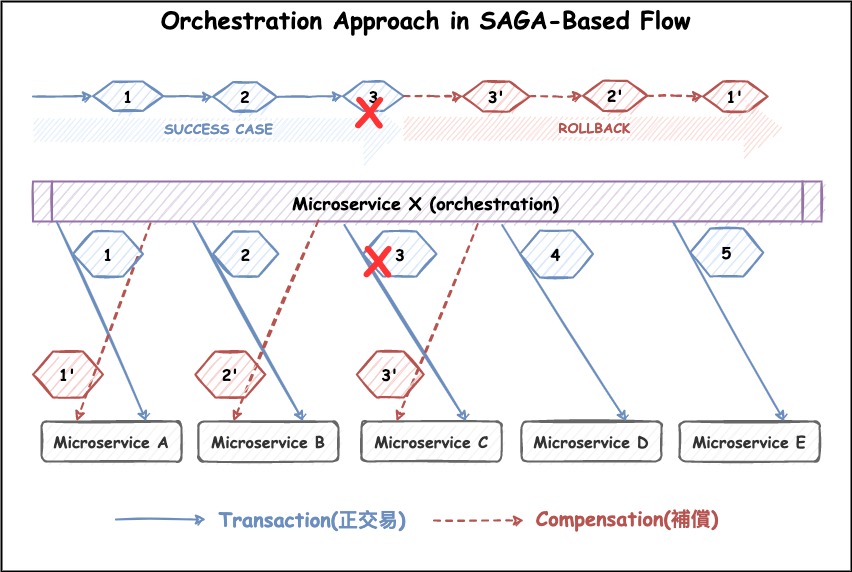

The diagram above was exported from draw.io. Its source (the exported page's mxGraphModel, read from the mxfile embedded in the PNG):
<mxGraphModel dx="3520" dy="1360" grid="1" gridSize="10" guides="1" tooltips="1" connect="1" arrows="1" fold="1" page="1" pageScale="1" pageWidth="827" pageHeight="1169" math="0" shadow="0">
  <root>
    <mxCell id="0" />
    <mxCell id="1" parent="0" />
    <mxCell id="2" value="" style="rounded=0;whiteSpace=wrap;html=1;shadow=0;glass=0;labelBackgroundColor=none;sketch=1;fontSize=16;strokeWidth=2;" vertex="1" parent="1">
      <mxGeometry x="-1230" y="1140" width="850" height="570" as="geometry" />
    </mxCell>
    <mxCell id="3" value="&lt;font size=&quot;1&quot; face=&quot;Comic Sans MS&quot;&gt;&lt;b style=&quot;font-size: 16px;&quot;&gt;Microservice A&lt;/b&gt;&lt;/font&gt;" style="rounded=1;whiteSpace=wrap;html=1;shadow=0;glass=0;sketch=1;fontSize=14;strokeColor=#666666;strokeWidth=2;fillColor=#f5f5f5;fontColor=#333333;" vertex="1" parent="1">
      <mxGeometry x="-1190" y="1560" width="140" height="40" as="geometry" />
    </mxCell>
    <mxCell id="4" value="&lt;b style=&quot;font-family: &amp;quot;Comic Sans MS&amp;quot;; font-size: 16px;&quot;&gt;Microservice B&lt;/b&gt;" style="rounded=1;whiteSpace=wrap;html=1;shadow=0;glass=0;sketch=1;fontSize=14;strokeColor=#666666;strokeWidth=2;fillColor=#f5f5f5;fontColor=#333333;" vertex="1" parent="1">
      <mxGeometry x="-1033.08" y="1560" width="140" height="40" as="geometry" />
    </mxCell>
    <mxCell id="5" value="&lt;b style=&quot;font-family: &amp;quot;Comic Sans MS&amp;quot;; font-size: 16px;&quot;&gt;Microservice C&lt;/b&gt;" style="rounded=1;whiteSpace=wrap;html=1;shadow=0;glass=0;sketch=1;fontSize=14;strokeColor=#666666;strokeWidth=2;fillColor=#f5f5f5;fontColor=#333333;" vertex="1" parent="1">
      <mxGeometry x="-870" y="1560" width="140" height="40" as="geometry" />
    </mxCell>
    <mxCell id="6" value="&lt;b style=&quot;font-family: &amp;quot;Comic Sans MS&amp;quot;; font-size: 16px;&quot;&gt;Microservice D&lt;/b&gt;" style="rounded=1;whiteSpace=wrap;html=1;shadow=0;glass=0;sketch=1;fontSize=14;strokeColor=#666666;strokeWidth=2;fillColor=#f5f5f5;fontColor=#333333;" vertex="1" parent="1">
      <mxGeometry x="-710" y="1560" width="140" height="40" as="geometry" />
    </mxCell>
    <mxCell id="7" value="&lt;p style=&quot;margin: 0px; font-variant-numeric: normal; font-variant-east-asian: normal; font-stretch: normal; line-height: normal;&quot; class=&quot;p1&quot;&gt;&lt;b style=&quot;font-family: &amp;quot;Comic Sans MS&amp;quot;; font-size: 16px;&quot;&gt;Microservice E&lt;/b&gt;&lt;br&gt;&lt;/p&gt;" style="rounded=1;whiteSpace=wrap;html=1;shadow=0;glass=0;sketch=1;fontSize=14;strokeColor=#666666;strokeWidth=2;fillColor=#f5f5f5;align=center;fontColor=#333333;" vertex="1" parent="1">
      <mxGeometry x="-552" y="1560" width="140" height="40" as="geometry" />
    </mxCell>
    <mxCell id="8" value="&lt;b style=&quot;&quot;&gt;&lt;font style=&quot;font-size: 18px;&quot;&gt;Microservice X (orchestration)&lt;/font&gt;&lt;/b&gt;" style="shape=process;whiteSpace=wrap;html=1;backgroundOutline=1;rounded=0;shadow=0;glass=0;sketch=1;fontFamily=Comic Sans MS;fontSize=20;strokeColor=#9673a6;strokeWidth=2;fillColor=#e1d5e7;size=0.023462270133164237;" vertex="1" parent="1">
      <mxGeometry x="-1198.5" y="1320" width="788.5" height="40" as="geometry" />
    </mxCell>
    <mxCell id="9" value="" style="endArrow=classic;html=1;rounded=0;shadow=0;sketch=1;fontFamily=Comic Sans MS;fontSize=18;fontColor=#FF3333;strokeWidth=2;exitX=0.03;exitY=1.003;exitDx=0;exitDy=0;entryX=0.75;entryY=0;entryDx=0;entryDy=0;fillColor=#dae8fc;strokeColor=#6c8ebf;exitPerimeter=0;" edge="1" source="8" target="3" parent="1">
      <mxGeometry width="50" height="50" relative="1" as="geometry">
        <mxPoint x="-863.08" y="1380" as="sourcePoint" />
        <mxPoint x="-813.08" y="1330" as="targetPoint" />
      </mxGeometry>
    </mxCell>
    <mxCell id="10" value="" style="endArrow=classic;html=1;rounded=0;shadow=0;sketch=1;fontFamily=Comic Sans MS;fontSize=18;fontColor=#FF3333;strokeWidth=2;entryX=0.75;entryY=0;entryDx=0;entryDy=0;fillColor=#dae8fc;strokeColor=#6c8ebf;" edge="1" target="4" parent="1">
      <mxGeometry width="50" height="50" relative="1" as="geometry">
        <mxPoint x="-1038.5" y="1360" as="sourcePoint" />
        <mxPoint x="-1158.08" y="1345" as="targetPoint" />
      </mxGeometry>
    </mxCell>
    <mxCell id="11" value="" style="endArrow=classic;html=1;rounded=0;shadow=0;sketch=1;fontFamily=Comic Sans MS;fontSize=18;fontColor=#FF3333;strokeWidth=2;exitX=0.395;exitY=1.086;exitDx=0;exitDy=0;exitPerimeter=0;entryX=0.75;entryY=0;entryDx=0;entryDy=0;fillColor=#dae8fc;strokeColor=#6c8ebf;" edge="1" source="8" target="5" parent="1">
      <mxGeometry width="50" height="50" relative="1" as="geometry">
        <mxPoint x="-857.9435" y="1220" as="sourcePoint" />
        <mxPoint x="-828.08" y="1334.56" as="targetPoint" />
      </mxGeometry>
    </mxCell>
    <mxCell id="12" value="" style="endArrow=classic;html=1;rounded=0;shadow=0;sketch=1;fontFamily=Comic Sans MS;fontSize=18;fontColor=#FF3333;strokeWidth=2;fillColor=#dae8fc;strokeColor=#6c8ebf;exitX=0.595;exitY=1.086;exitDx=0;exitDy=0;exitPerimeter=0;entryX=0.75;entryY=0;entryDx=0;entryDy=0;" edge="1" source="8" target="6" parent="1">
      <mxGeometry width="50" height="50" relative="1" as="geometry">
        <mxPoint x="-703.08" y="1210" as="sourcePoint" />
        <mxPoint x="-653.0800000000005" y="1340" as="targetPoint" />
      </mxGeometry>
    </mxCell>
    <mxCell id="13" value="" style="endArrow=classic;html=1;rounded=0;shadow=0;sketch=1;fontFamily=Comic Sans MS;fontSize=18;fontColor=#FF3333;strokeWidth=2;entryX=0.75;entryY=0;entryDx=0;entryDy=0;fillColor=#dae8fc;strokeColor=#6c8ebf;" edge="1" target="7" parent="1">
      <mxGeometry width="50" height="50" relative="1" as="geometry">
        <mxPoint x="-558.5" y="1360" as="sourcePoint" />
        <mxPoint x="-503.89614298588185" y="1345" as="targetPoint" />
      </mxGeometry>
    </mxCell>
    <mxCell id="14" value="" style="endArrow=classic;html=1;rounded=0;shadow=0;sketch=1;fontFamily=Comic Sans MS;fontSize=18;fontColor=#FF3333;strokeWidth=2;exitX=0.149;exitY=1.046;exitDx=0;exitDy=0;exitPerimeter=0;entryX=0.25;entryY=0;entryDx=0;entryDy=0;fillColor=#f8cecc;strokeColor=#b85450;dashed=1;" edge="1" source="8" target="3" parent="1">
      <mxGeometry width="50" height="50" relative="1" as="geometry">
        <mxPoint x="-863.08" y="1370" as="sourcePoint" />
        <mxPoint x="-813.08" y="1320" as="targetPoint" />
      </mxGeometry>
    </mxCell>
    <mxCell id="15" value="" style="endArrow=classic;html=1;rounded=0;shadow=0;sketch=1;fontFamily=Comic Sans MS;fontSize=18;fontColor=#FF3333;strokeWidth=2;exitX=0.362;exitY=0.975;exitDx=0;exitDy=0;exitPerimeter=0;entryX=0.25;entryY=0;entryDx=0;entryDy=0;fillColor=#f8cecc;strokeColor=#b85450;dashed=1;" edge="1" source="8" target="4" parent="1">
      <mxGeometry width="50" height="50" relative="1" as="geometry">
        <mxPoint x="-923.9335000000001" y="1222.4199999999996" as="sourcePoint" />
        <mxPoint x="-972.9199999999998" y="1335.58" as="targetPoint" />
      </mxGeometry>
    </mxCell>
    <mxCell id="16" value="" style="group" vertex="1" connectable="0" parent="1">
      <mxGeometry x="-1198.5" y="1220" width="748.5" height="30" as="geometry" />
    </mxCell>
    <mxCell id="17" value="&lt;p style=&quot;margin: 0px; font-variant-numeric: normal; font-variant-east-asian: normal; font-stretch: normal; line-height: normal;&quot; class=&quot;p1&quot;&gt;&lt;font face=&quot;Comic Sans MS&quot;&gt;&lt;span style=&quot;font-size: 16px;&quot;&gt;&lt;b&gt;1&lt;/b&gt;&lt;/span&gt;&lt;/font&gt;&lt;/p&gt;" style="shape=hexagon;perimeter=hexagonPerimeter2;whiteSpace=wrap;html=1;fixedSize=1;rounded=0;shadow=0;glass=0;sketch=1;fontSize=14;strokeColor=#6c8ebf;strokeWidth=2;fillColor=#dae8fc;align=center;size=20;" vertex="1" parent="16">
      <mxGeometry x="60.000000000000014" width="70" height="29.35" as="geometry" />
    </mxCell>
    <mxCell id="18" value="&lt;b style=&quot;font-family: &amp;quot;Comic Sans MS&amp;quot;; font-size: 16px;&quot;&gt;1'&lt;/b&gt;" style="shape=hexagon;perimeter=hexagonPerimeter2;whiteSpace=wrap;html=1;fixedSize=1;rounded=0;shadow=0;glass=0;sketch=1;fontSize=14;strokeColor=#b85450;strokeWidth=2;fillColor=#f8cecc;" vertex="1" parent="16">
      <mxGeometry x="670" width="64.65" height="30" as="geometry" />
    </mxCell>
    <mxCell id="19" value="&lt;p style=&quot;margin: 0px; font-variant-numeric: normal; font-variant-east-asian: normal; font-stretch: normal; line-height: normal;&quot; class=&quot;p1&quot;&gt;&lt;font face=&quot;Comic Sans MS&quot;&gt;&lt;span style=&quot;font-size: 16px;&quot;&gt;&lt;b&gt;2&lt;/b&gt;&lt;/span&gt;&lt;/font&gt;&lt;/p&gt;" style="shape=hexagon;perimeter=hexagonPerimeter2;whiteSpace=wrap;html=1;fixedSize=1;rounded=0;shadow=0;glass=0;sketch=1;fontSize=14;strokeColor=#6c8ebf;strokeWidth=2;fillColor=#dae8fc;align=center;" vertex="1" parent="16">
      <mxGeometry x="180.00000000000003" y="0.65" width="63.71" height="29.35" as="geometry" />
    </mxCell>
    <mxCell id="20" value="" style="edgeStyle=orthogonalEdgeStyle;rounded=0;sketch=1;orthogonalLoop=1;jettySize=auto;html=1;shadow=0;fontFamily=Comic Sans MS;fontSize=14;fontColor=#000000;strokeWidth=2;fillColor=#dae8fc;strokeColor=#6c8ebf;" edge="1" parent="16" source="17" target="19">
      <mxGeometry relative="1" as="geometry" />
    </mxCell>
    <mxCell id="21" value="" style="edgeStyle=orthogonalEdgeStyle;rounded=0;sketch=1;orthogonalLoop=1;jettySize=auto;html=1;shadow=0;fontFamily=Comic Sans MS;fontSize=18;fontColor=#FF3333;strokeWidth=2;fillColor=#f8cecc;strokeColor=#b85450;dashed=1;" edge="1" parent="16" source="22" target="18">
      <mxGeometry relative="1" as="geometry" />
    </mxCell>
    <mxCell id="22" value="&lt;p style=&quot;margin: 0px; font-variant-numeric: normal; font-variant-east-asian: normal; font-stretch: normal; line-height: normal;&quot; class=&quot;p1&quot;&gt;&lt;font size=&quot;1&quot; face=&quot;Comic Sans MS&quot; style=&quot;&quot;&gt;&lt;b style=&quot;font-size: 16px;&quot;&gt;2'&lt;/b&gt;&lt;/font&gt;&lt;/p&gt;" style="shape=hexagon;perimeter=hexagonPerimeter2;whiteSpace=wrap;html=1;fixedSize=1;rounded=0;shadow=0;glass=0;sketch=1;fontSize=14;strokeColor=#b85450;strokeWidth=2;fillColor=#f8cecc;align=center;" vertex="1" parent="16">
      <mxGeometry x="550" y="-0.6499999999999999" width="64.25" height="30" as="geometry" />
    </mxCell>
    <mxCell id="23" value="&lt;p style=&quot;margin: 0px; font-variant-numeric: normal; font-variant-east-asian: normal; font-stretch: normal; line-height: normal;&quot; class=&quot;p1&quot;&gt;&lt;font face=&quot;Comic Sans MS&quot;&gt;&lt;span style=&quot;font-size: 16px;&quot;&gt;&lt;b&gt;3&lt;/b&gt;&lt;/span&gt;&lt;/font&gt;&lt;/p&gt;" style="shape=hexagon;perimeter=hexagonPerimeter2;whiteSpace=wrap;html=1;fixedSize=1;rounded=0;shadow=0;glass=0;sketch=1;fontSize=14;strokeColor=#6c8ebf;strokeWidth=2;fillColor=#dae8fc;align=center;" vertex="1" parent="16">
      <mxGeometry x="310" width="60.72" height="29.35" as="geometry" />
    </mxCell>
    <mxCell id="24" value="" style="edgeStyle=orthogonalEdgeStyle;rounded=0;sketch=1;orthogonalLoop=1;jettySize=auto;html=1;shadow=0;fontFamily=Comic Sans MS;fontSize=14;fontColor=#000000;strokeWidth=2;fillColor=#dae8fc;strokeColor=#6c8ebf;" edge="1" parent="16" source="19" target="23">
      <mxGeometry relative="1" as="geometry" />
    </mxCell>
    <mxCell id="25" value="" style="edgeStyle=orthogonalEdgeStyle;rounded=0;sketch=1;orthogonalLoop=1;jettySize=auto;html=1;shadow=0;fontFamily=Comic Sans MS;fontSize=18;fontColor=#FF3333;strokeWidth=2;fillColor=#f8cecc;strokeColor=#b85450;dashed=1;" edge="1" parent="16" source="26" target="22">
      <mxGeometry relative="1" as="geometry" />
    </mxCell>
    <mxCell id="26" value="&lt;font face=&quot;Comic Sans MS&quot;&gt;&lt;span style=&quot;font-size: 16px;&quot;&gt;&lt;b&gt;3'&lt;/b&gt;&lt;/span&gt;&lt;/font&gt;" style="shape=hexagon;perimeter=hexagonPerimeter2;whiteSpace=wrap;html=1;fixedSize=1;rounded=0;shadow=0;glass=0;sketch=1;fontSize=14;strokeColor=#b85450;strokeWidth=2;fillColor=#f8cecc;" vertex="1" parent="16">
      <mxGeometry x="430" width="66.43" height="30" as="geometry" />
    </mxCell>
    <mxCell id="27" value="" style="edgeStyle=orthogonalEdgeStyle;rounded=0;sketch=1;orthogonalLoop=1;jettySize=auto;html=1;shadow=0;fontFamily=Comic Sans MS;fontSize=18;fontColor=#FF3333;strokeWidth=2;fillColor=#f8cecc;strokeColor=#b85450;dashed=1;" edge="1" parent="16" source="23" target="26">
      <mxGeometry relative="1" as="geometry" />
    </mxCell>
    <mxCell id="28" value="" style="endArrow=classic;html=1;rounded=0;shadow=0;sketch=1;fontFamily=Comic Sans MS;fontSize=18;fontColor=#FF3333;strokeWidth=2;exitX=0.564;exitY=1.064;exitDx=0;exitDy=0;exitPerimeter=0;entryX=0.25;entryY=0;entryDx=0;entryDy=0;fillColor=#f8cecc;strokeColor=#b85450;dashed=1;" edge="1" source="8" target="5" parent="1">
      <mxGeometry width="50" height="50" relative="1" as="geometry">
        <mxPoint x="-754.2430000000002" y="1259" as="sourcePoint" />
        <mxPoint x="-812.76" y="1335" as="targetPoint" />
      </mxGeometry>
    </mxCell>
    <mxCell id="29" value="&lt;font color=&quot;#6c8ebf&quot; face=&quot;Comic Sans MS&quot;&gt;&lt;b&gt;SUCCESS CASE&lt;/b&gt;&lt;/font&gt;" style="shape=flexArrow;endArrow=classic;html=1;rounded=0;shadow=0;sketch=1;fontSize=14;fontColor=#000000;strokeWidth=1;curved=1;endWidth=46.09418282548476;endSize=12.814285714285717;width=22.857142857142858;fillColor=#dae8fc;strokeColor=none;" edge="1" parent="1">
      <mxGeometry width="50" height="50" relative="1" as="geometry">
        <mxPoint x="-1198.5" y="1268.4300000000003" as="sourcePoint" />
        <mxPoint x="-828.5" y="1268" as="targetPoint" />
      </mxGeometry>
    </mxCell>
    <mxCell id="30" value="&lt;font color=&quot;#b85450&quot; face=&quot;Comic Sans MS&quot;&gt;&lt;b&gt;ROLLBACK&lt;/b&gt;&lt;/font&gt;" style="shape=flexArrow;endArrow=classic;html=1;rounded=0;shadow=0;sketch=1;fontSize=14;fontColor=#000000;strokeWidth=1;curved=1;endWidth=35.62326869806094;endSize=13.178947368421053;width=23.157894736842106;fillColor=#f8cecc;strokeColor=none;" edge="1" parent="1">
      <mxGeometry width="50" height="50" relative="1" as="geometry">
        <mxPoint x="-828.5" y="1267" as="sourcePoint" />
        <mxPoint x="-447" y="1267" as="targetPoint" />
      </mxGeometry>
    </mxCell>
    <mxCell id="31" value="&lt;b&gt;&lt;font color=&quot;#ff3333&quot; face=&quot;Comic Sans MS&quot; style=&quot;font-size: 40px;&quot;&gt;X&lt;/font&gt;&lt;/b&gt;" style="text;html=1;strokeColor=none;fillColor=none;align=center;verticalAlign=middle;whiteSpace=wrap;rounded=0;shadow=0;glass=0;labelBackgroundColor=none;sketch=1;fontSize=16;fontColor=#000000;" vertex="1" parent="1">
      <mxGeometry x="-883.4251507286655" y="1236.35" width="42.9792023151923" height="24.782608695652176" as="geometry" />
    </mxCell>
    <mxCell id="32" value="&lt;p style=&quot;margin: 0px; font-variant-numeric: normal; font-variant-east-asian: normal; font-stretch: normal; line-height: normal;&quot; class=&quot;p1&quot;&gt;&lt;font face=&quot;Comic Sans MS&quot;&gt;&lt;span style=&quot;font-size: 16px;&quot;&gt;&lt;b&gt;1&lt;/b&gt;&lt;/span&gt;&lt;/font&gt;&lt;/p&gt;" style="shape=hexagon;perimeter=hexagonPerimeter2;whiteSpace=wrap;html=1;fixedSize=1;rounded=0;shadow=0;glass=0;sketch=1;fontSize=14;strokeColor=#6c8ebf;strokeWidth=2;fillColor=#dae8fc;align=center;size=20;" vertex="1" parent="1">
      <mxGeometry x="-1158.5" y="1370" width="70" height="45" as="geometry" />
    </mxCell>
    <mxCell id="33" value="&lt;p style=&quot;margin: 0px; font-variant-numeric: normal; font-variant-east-asian: normal; font-stretch: normal; line-height: normal;&quot; class=&quot;p1&quot;&gt;&lt;font face=&quot;Comic Sans MS&quot;&gt;&lt;span style=&quot;font-size: 16px;&quot;&gt;&lt;b&gt;2&lt;/b&gt;&lt;/span&gt;&lt;/font&gt;&lt;/p&gt;" style="shape=hexagon;perimeter=hexagonPerimeter2;whiteSpace=wrap;html=1;fixedSize=1;rounded=0;shadow=0;glass=0;sketch=1;fontSize=14;strokeColor=#6c8ebf;strokeWidth=2;fillColor=#dae8fc;align=center;" vertex="1" parent="1">
      <mxGeometry x="-1018.5" y="1370" width="65.42" height="45" as="geometry" />
    </mxCell>
    <mxCell id="34" value="&lt;p style=&quot;margin: 0px; font-variant-numeric: normal; font-variant-east-asian: normal; font-stretch: normal; line-height: normal;&quot; class=&quot;p1&quot;&gt;&lt;font face=&quot;Comic Sans MS&quot; style=&quot;font-size: 16px;&quot;&gt;&lt;b style=&quot;&quot;&gt;4&lt;/b&gt;&lt;/font&gt;&lt;/p&gt;" style="shape=hexagon;perimeter=hexagonPerimeter2;whiteSpace=wrap;html=1;fixedSize=1;rounded=0;shadow=0;glass=0;sketch=1;fontSize=14;strokeColor=#6c8ebf;strokeWidth=2;fillColor=#dae8fc;align=center;" vertex="1" parent="1">
      <mxGeometry x="-711.5800000000002" y="1369" width="73.08" height="47" as="geometry" />
    </mxCell>
    <mxCell id="35" value="&lt;b style=&quot;font-family: &amp;quot;Comic Sans MS&amp;quot;;&quot;&gt;&lt;font style=&quot;font-size: 16px;&quot;&gt;5&lt;/font&gt;&lt;/b&gt;" style="shape=hexagon;perimeter=hexagonPerimeter2;whiteSpace=wrap;html=1;fixedSize=1;rounded=0;shadow=0;glass=0;sketch=1;fontSize=14;strokeColor=#6c8ebf;strokeWidth=2;fillColor=#dae8fc;" vertex="1" parent="1">
      <mxGeometry x="-541.2700000000001" y="1367" width="73.08" height="48" as="geometry" />
    </mxCell>
    <mxCell id="36" value="&lt;b style=&quot;font-family: &amp;quot;Comic Sans MS&amp;quot;; font-size: 16px;&quot;&gt;1'&lt;/b&gt;" style="shape=hexagon;perimeter=hexagonPerimeter2;whiteSpace=wrap;html=1;fixedSize=1;rounded=0;shadow=0;glass=0;sketch=1;fontSize=14;strokeColor=#b85450;strokeWidth=2;fillColor=#f8cecc;" vertex="1" parent="1">
      <mxGeometry x="-1198.5" y="1490" width="70" height="46" as="geometry" />
    </mxCell>
    <mxCell id="37" value="&lt;p style=&quot;margin: 0px; font-variant-numeric: normal; font-variant-east-asian: normal; font-stretch: normal; line-height: normal;&quot; class=&quot;p1&quot;&gt;&lt;font size=&quot;1&quot; face=&quot;Comic Sans MS&quot; style=&quot;&quot;&gt;&lt;b style=&quot;font-size: 16px;&quot;&gt;2'&lt;/b&gt;&lt;/font&gt;&lt;/p&gt;" style="shape=hexagon;perimeter=hexagonPerimeter2;whiteSpace=wrap;html=1;fixedSize=1;rounded=0;shadow=0;glass=0;sketch=1;fontSize=14;strokeColor=#b85450;strokeWidth=2;fillColor=#f8cecc;align=center;" vertex="1" parent="1">
      <mxGeometry x="-1036.1599999999999" y="1490" width="70" height="46" as="geometry" />
    </mxCell>
    <mxCell id="38" value="&lt;font face=&quot;Comic Sans MS&quot;&gt;&lt;span style=&quot;font-size: 16px;&quot;&gt;&lt;b&gt;3'&lt;/b&gt;&lt;/span&gt;&lt;/font&gt;" style="shape=hexagon;perimeter=hexagonPerimeter2;whiteSpace=wrap;html=1;fixedSize=1;rounded=0;shadow=0;glass=0;sketch=1;fontSize=14;strokeColor=#b85450;strokeWidth=2;fillColor=#f8cecc;" vertex="1" parent="1">
      <mxGeometry x="-874.6600000000001" y="1490" width="66.92" height="46" as="geometry" />
    </mxCell>
    <mxCell id="39" value="" style="endArrow=classic;html=1;rounded=0;shadow=0;sketch=1;fontFamily=Comic Sans MS;fontSize=18;fontColor=#FF3333;strokeWidth=2;fillColor=#dae8fc;strokeColor=#6c8ebf;" edge="1" parent="1">
      <mxGeometry width="50" height="50" relative="1" as="geometry">
        <mxPoint x="-1115.52" y="1658" as="sourcePoint" />
        <mxPoint x="-1025.52" y="1658" as="targetPoint" />
      </mxGeometry>
    </mxCell>
    <mxCell id="40" value="&lt;b&gt;&lt;font face=&quot;Comic Sans MS&quot; style=&quot;font-size: 20px;&quot;&gt;&lt;font color=&quot;#6c8ebf&quot; style=&quot;font-size: 20px;&quot;&gt;Transaction(正交易)&lt;/font&gt;&lt;br&gt;&lt;/font&gt;&lt;/b&gt;" style="text;html=1;strokeColor=none;fillColor=none;align=center;verticalAlign=middle;whiteSpace=wrap;rounded=0;shadow=0;glass=0;labelBackgroundColor=none;sketch=1;fontSize=16;fontColor=#000000;" vertex="1" parent="1">
      <mxGeometry x="-1018.62" y="1635" width="199.62" height="46" as="geometry" />
    </mxCell>
    <mxCell id="41" value="&lt;b&gt;&lt;font face=&quot;Comic Sans MS&quot; style=&quot;font-size: 20px;&quot;&gt;&lt;font color=&quot;#b85450&quot; style=&quot;font-size: 20px;&quot;&gt;Compensation(補償)&lt;/font&gt;&lt;br&gt;&lt;/font&gt;&lt;/b&gt;" style="text;html=1;strokeColor=none;fillColor=none;align=center;verticalAlign=middle;whiteSpace=wrap;rounded=0;shadow=0;glass=0;labelBackgroundColor=none;sketch=1;fontSize=16;fontColor=#000000;" vertex="1" parent="1">
      <mxGeometry x="-704.48" y="1627" width="200.23" height="60" as="geometry" />
    </mxCell>
    <mxCell id="42" value="" style="endArrow=classic;html=1;rounded=0;shadow=0;sketch=1;fontFamily=Comic Sans MS;fontSize=18;fontColor=#FF3333;strokeWidth=2;fillColor=#f8cecc;strokeColor=#b85450;dashed=1;" edge="1" parent="1">
      <mxGeometry width="50" height="50" relative="1" as="geometry">
        <mxPoint x="-797.52" y="1659" as="sourcePoint" />
        <mxPoint x="-707.52" y="1659" as="targetPoint" />
      </mxGeometry>
    </mxCell>
    <mxCell id="43" value="" style="group" vertex="1" connectable="0" parent="1">
      <mxGeometry x="-868.5" y="1370" width="76.25" height="55" as="geometry" />
    </mxCell>
    <mxCell id="44" value="&lt;p style=&quot;margin: 0px; font-variant-numeric: normal; font-variant-east-asian: normal; font-stretch: normal; line-height: normal;&quot; class=&quot;p1&quot;&gt;&lt;font face=&quot;Comic Sans MS&quot;&gt;&lt;span style=&quot;font-size: 16px;&quot;&gt;&lt;b&gt;3&lt;/b&gt;&lt;/span&gt;&lt;/font&gt;&lt;/p&gt;" style="shape=hexagon;perimeter=hexagonPerimeter2;whiteSpace=wrap;html=1;fixedSize=1;rounded=0;shadow=0;glass=0;sketch=1;fontSize=14;strokeColor=#6c8ebf;strokeWidth=2;fillColor=#dae8fc;align=center;" vertex="1" parent="43">
      <mxGeometry width="73.5" height="45" as="geometry" />
    </mxCell>
    <mxCell id="45" value="&lt;b&gt;&lt;font color=&quot;#ff3333&quot; face=&quot;Comic Sans MS&quot; style=&quot;font-size: 40px;&quot;&gt;X&lt;/font&gt;&lt;/b&gt;" style="text;html=1;strokeColor=none;fillColor=none;align=center;verticalAlign=middle;whiteSpace=wrap;rounded=0;shadow=0;glass=0;labelBackgroundColor=none;sketch=1;fontSize=16;fontColor=#000000;" vertex="1" parent="43">
      <mxGeometry x="-10" y="8.5" width="50" height="38" as="geometry" />
    </mxCell>
    <mxCell id="46" value="" style="endArrow=classic;html=1;rounded=0;shadow=0;sketch=1;fontFamily=Comic Sans MS;fontSize=14;fontColor=#B85450;strokeWidth=2;fillColor=#dae8fc;strokeColor=#6c8ebf;entryX=0;entryY=0.5;entryDx=0;entryDy=0;" edge="1" target="17" parent="1">
      <mxGeometry width="50" height="50" relative="1" as="geometry">
        <mxPoint x="-1198.5" y="1235" as="sourcePoint" />
        <mxPoint x="-1028.5" y="1210" as="targetPoint" />
      </mxGeometry>
    </mxCell>
    <mxCell id="47" value="&lt;font face=&quot;Comic Sans MS&quot;&gt;&lt;span style=&quot;font-size: 24px;&quot;&gt;&lt;b&gt;Orchestration Approach in SAGA-Based Flow&lt;/b&gt;&lt;/span&gt;&lt;/font&gt;" style="text;html=1;strokeColor=none;fillColor=none;align=center;verticalAlign=middle;whiteSpace=wrap;rounded=0;shadow=0;glass=0;labelBackgroundColor=none;sketch=1;fontSize=16;fontColor=#000000;" vertex="1" parent="1">
      <mxGeometry x="-1142" y="1140" width="673.08" height="38" as="geometry" />
    </mxCell>
  </root>
</mxGraphModel>